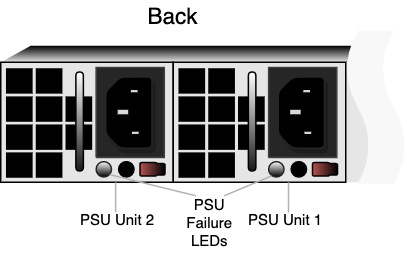

The diagram above was exported from draw.io. Its source (the exported page's mxGraphModel, read from the mxfile embedded in the PNG):
<mxGraphModel dx="1298" dy="716" grid="1" gridSize="10" guides="1" tooltips="1" connect="1" arrows="1" fold="1" page="1" pageScale="1" pageWidth="850" pageHeight="1100" math="0" shadow="0">
  <root>
    <mxCell id="0" />
    <mxCell id="1" parent="0" />
    <mxCell id="4VwqD9fQMVnzG3LPeEwB-143" value="" style="rounded=0;whiteSpace=wrap;html=1;strokeWidth=0.5;strokeColor=none;fillColor=#E6E6E6;" parent="1" vertex="1">
      <mxGeometry x="10" y="51" width="245" height="80" as="geometry" />
    </mxCell>
    <mxCell id="4VwqD9fQMVnzG3LPeEwB-151" value="" style="shape=trapezoid;perimeter=trapezoidPerimeter;whiteSpace=wrap;html=1;fixedSize=1;shadow=0;strokeWidth=0.25;strokeColor=none;fillColor=#000000;gradientColor=#E6E6E6;" parent="1" vertex="1">
      <mxGeometry x="10" y="40" width="255" height="11" as="geometry" />
    </mxCell>
    <mxCell id="4VwqD9fQMVnzG3LPeEwB-697" style="vsdxID=189;shape=stencil(nZLdDoIwDIWfprekdMkI14gv4BMsbrpFZGTg79M7qBqDgQTuunO+rst6QBStVY0BwrYL/mRuTncWxAaIXG1NcF2sQJQgioMP5hj8pdZ8blQkCQfFaO5Je5pQhf3OPc1bSyhjmfvO/trPu7Mr5dd+sJIlMh+ELfOVq2d5nIZxHZjiDPr/gIV4TolIpxs+t63El/7emI/FsFheuasqzsWvPw5ClDhEonwB);labelBackgroundColor=none;rounded=1;html=1;whiteSpace=wrap;aspect=fixed;fillColor=#B85450;strokeWidth=0.5;gradientColor=#000000;gradientDirection=east;" parent="1" vertex="1">
      <mxGeometry x="102.81" y="117.87" width="16.75" height="9" as="geometry" />
    </mxCell>
    <mxCell id="4VwqD9fQMVnzG3LPeEwB-698" style="vsdxID=190;fillColor=#ffffff;gradientColor=#000000;shape=stencil(vVHLDsIgEPwajiQI6RfU+h8bu22JCGRB2/69kG1iazx58DazM/vIjjBtmiCi0CplCjecbZ8nYc5Ca+snJJsLEqYTph0C4Ujh4XvmEaqzont41gkL96naodXKrGF6YSfQtUi0OXXDVlqPfJNP6usotUhYbJIUMmQb/GGrAxpRljVycDBuc1hKM2LclX8/7H9nFfB+82Cd45T2+mcspcSRmu4F);strokeColor=#262626;labelBackgroundColor=none;rounded=0;html=1;whiteSpace=wrap;strokeWidth=0.5;" parent="1" vertex="1">
      <mxGeometry x="73.5830582524272" y="117.24835443037978" width="10.253155339805826" height="10.253164556962025" as="geometry" />
    </mxCell>
    <mxCell id="4VwqD9fQMVnzG3LPeEwB-729" value="" style="group;aspect=fixed;" parent="1" vertex="1" connectable="0">
      <mxGeometry x="73.58271844660196" y="54.49987341772152" width="45.46" height="60" as="geometry" />
    </mxCell>
    <mxCell id="4VwqD9fQMVnzG3LPeEwB-690" style="vsdxID=182;rotation=0;fillColor=#262626;gradientColor=none;shape=stencil(nZBLDoAgDERP0z3SIyjew0SURgSD+Lu9kMZoXLhwN9O+tukAlrNpJg1SzDH4QW/URgNYgZTkjA4UkwJUgGXng+6DX1zLfmoymdXo17xh5zmRJ6Q42BWCfc2oJfdAr+Yv+AP9Cb7OJ3H/2JG1HNGz/84klThPVCc=);strokeColor=#3f3f3f;shadow=0;labelBackgroundColor=none;rounded=0;html=1;whiteSpace=wrap;" parent="4VwqD9fQMVnzG3LPeEwB-729" vertex="1">
      <mxGeometry width="45.46" height="59.99999999999999" as="geometry" />
    </mxCell>
    <mxCell id="4VwqD9fQMVnzG3LPeEwB-691" style="vsdxID=183;rotation=0;fillColor=none;gradientColor=none;strokeColor=none;shadow=1;labelBackgroundColor=none;rounded=0;html=1;whiteSpace=wrap;" parent="4VwqD9fQMVnzG3LPeEwB-729" vertex="1">
      <mxGeometry x="6.333778795896096" y="6.246851851851871" width="30.97274725274724" height="47.5" as="geometry" />
    </mxCell>
    <mxCell id="4VwqD9fQMVnzG3LPeEwB-692" style="vsdxID=184;rotation=0;fillColor=#000000;gradientColor=none;shape=stencil(jZHdDsIgDIWfhlvStf6M6zlfwCcgDh0Rx8Lw9+llqybOqNldz+lXoBxBRVfr1giELgZ/MBdbxVrQSiDapjbBxlQJKgUVOx/MPvhTU7FudSIRBsdUPJP1NIIO2429G/ZIEiD7PHj05/7C63MEgJs31qzWjDrb/EFf+iuMuVTz6fj45BxktpwKI8iF+g0TSIXjFeWMpm85enQqhn/nRKxzHNt7/zOnZHHGVD4A);strokeColor=#262626;shadow=1;labelBackgroundColor=#ffffff;rounded=1;html=1;whiteSpace=wrap;" parent="4VwqD9fQMVnzG3LPeEwB-691" vertex="1">
      <mxGeometry width="30.97274725274724" height="47.5" as="geometry" />
    </mxCell>
    <mxCell id="4VwqD9fQMVnzG3LPeEwB-693" style="vsdxID=185;rotation=0;fillColor=#d8d8d8;gradientColor=none;shape=stencil(nZBLDoAgDERP0z3SIyjew0SURgSD+Lu9kMZoXLhwN9O+tukAlrNpJg1SzDH4QW/URgNYgZTkjA4UkwJUgGXng+6DX1zLfmoymdXo17xh5zmRJ6Q42BWCfc2oJfdAr+Yv+AP9Cb7OJ3H/2JG1HNGz/84klThPVCc=);strokeColor=none;shadow=1;labelBackgroundColor=none;rounded=0;html=1;whiteSpace=wrap;" parent="4VwqD9fQMVnzG3LPeEwB-691" vertex="1">
      <mxGeometry x="8.03922985614626" y="21.944444444444443" width="6.993846153846154" height="2.9999999999999996" as="geometry" />
    </mxCell>
    <mxCell id="4VwqD9fQMVnzG3LPeEwB-694" style="vsdxID=186;rotation=0;fillColor=#d8d8d8;gradientColor=none;shape=stencil(nZBLDoAgDERP0z3SIyjew0SURgSD+Lu9kMZoXLhwN9O+tukAlrNpJg1SzDH4QW/URgNYgZTkjA4UkwJUgGXng+6DX1zLfmoymdXo17xh5zmRJ6Q42BWCfc2oJfdAr+Yv+AP9Cb7OJ3H/2JG1HNGz/84klThPVCc=);strokeColor=none;shadow=1;labelBackgroundColor=none;rounded=0;html=1;whiteSpace=wrap;" parent="4VwqD9fQMVnzG3LPeEwB-691" vertex="1">
      <mxGeometry x="16.809298790124004" y="8.777777777777782" width="4.496043956043955" height="1.4999999999999998" as="geometry" />
    </mxCell>
    <mxCell id="4VwqD9fQMVnzG3LPeEwB-695" style="vsdxID=187;rotation=0;fillColor=#d8d8d8;gradientColor=none;shape=stencil(nZBLDoAgDERP0z3SIyjew0SURgSD+Lu9kMZoXLhwN9O+tukAlrNpJg1SzDH4QW/URgNYgZTkjA4UkwJUgGXng+6DX1zLfmoymdXo17xh5zmRJ6Q42BWCfc2oJfdAr+Yv+AP9Cb7OJ3H/2JG1HNGz/84klThPVCc=);strokeColor=none;shadow=1;labelBackgroundColor=none;rounded=0;html=1;whiteSpace=wrap;" parent="4VwqD9fQMVnzG3LPeEwB-691" vertex="1">
      <mxGeometry x="17.54013786795549" y="36.57407407407408" width="4.496043956043955" height="1.4999999999999998" as="geometry" />
    </mxCell>
    <mxCell id="4VwqD9fQMVnzG3LPeEwB-730" style="vsdxID=190;shape=stencil(vVHLDsIgEPwajiQI6RfU+h8bu22JCGRB2/69kG1iazx58DazM/vIjjBtmiCi0CplCjecbZ8nYc5Ca+snJJsLEqYTph0C4Ujh4XvmEaqzont41gkL96naodXKrGF6YSfQtUi0OXXDVlqPfJNP6usotUhYbJIUMmQb/GGrAxpRljVycDBuc1hKM2LclX8/7H9nFfB+82Cd45T2+mcspcSRmu4F);labelBackgroundColor=none;rounded=0;html=1;whiteSpace=wrap;strokeWidth=0.5;fillColor=#000000;" parent="1" vertex="1">
      <mxGeometry x="88.5830582524272" y="117.24835443037978" width="10.253155339805826" height="10.253164556962025" as="geometry" />
    </mxCell>
    <mxCell id="4VwqD9fQMVnzG3LPeEwB-742" value="" style="group;aspect=fixed;" parent="1" vertex="1" connectable="0">
      <mxGeometry x="13.469999999999999" y="55.00307692307689" width="57.5" height="73" as="geometry" />
    </mxCell>
    <mxCell id="4VwqD9fQMVnzG3LPeEwB-721" value="" style="rounded=0;whiteSpace=wrap;html=1;strokeWidth=0.5;fillColor=#000000;strokeColor=none;" parent="4VwqD9fQMVnzG3LPeEwB-742" vertex="1">
      <mxGeometry y="18.758278809756565" width="17.78996440040943" height="16.927377102604606" as="geometry" />
    </mxCell>
    <mxCell id="4VwqD9fQMVnzG3LPeEwB-722" value="" style="rounded=0;whiteSpace=wrap;html=1;strokeWidth=0.5;fillColor=#000000;strokeColor=none;" parent="4VwqD9fQMVnzG3LPeEwB-742" vertex="1">
      <mxGeometry x="19.857003101143047" y="18.758278809756565" width="17.78996440040943" height="16.927377102604606" as="geometry" />
    </mxCell>
    <mxCell id="4VwqD9fQMVnzG3LPeEwB-734" value="" style="rounded=0;whiteSpace=wrap;html=1;strokeWidth=0.5;fillColor=#000000;strokeColor=none;" parent="4VwqD9fQMVnzG3LPeEwB-742" vertex="1">
      <mxGeometry x="39.71003559959057" y="18.758278809756565" width="17.78996440040943" height="16.927377102604606" as="geometry" />
    </mxCell>
    <mxCell id="4VwqD9fQMVnzG3LPeEwB-735" value="" style="rounded=0;whiteSpace=wrap;html=1;strokeWidth=0.5;fillColor=#000000;strokeColor=none;" parent="4VwqD9fQMVnzG3LPeEwB-742" vertex="1">
      <mxGeometry y="37.46897796495452" width="17.78996440040943" height="16.927377102604606" as="geometry" />
    </mxCell>
    <mxCell id="4VwqD9fQMVnzG3LPeEwB-736" value="" style="rounded=0;whiteSpace=wrap;html=1;strokeWidth=0.5;fillColor=#000000;strokeColor=none;" parent="4VwqD9fQMVnzG3LPeEwB-742" vertex="1">
      <mxGeometry x="19.857003101143047" y="37.46897796495452" width="17.78996440040943" height="16.927377102604606" as="geometry" />
    </mxCell>
    <mxCell id="4VwqD9fQMVnzG3LPeEwB-737" value="" style="rounded=0;whiteSpace=wrap;html=1;strokeWidth=0.5;fillColor=#000000;strokeColor=none;" parent="4VwqD9fQMVnzG3LPeEwB-742" vertex="1">
      <mxGeometry x="39.71003559959057" y="37.46897796495452" width="17.78996440040943" height="16.927377102604606" as="geometry" />
    </mxCell>
    <mxCell id="4VwqD9fQMVnzG3LPeEwB-738" value="" style="rounded=0;whiteSpace=wrap;html=1;strokeWidth=0.5;fillColor=#000000;strokeColor=none;" parent="4VwqD9fQMVnzG3LPeEwB-742" vertex="1">
      <mxGeometry width="17.78996440040943" height="16.927377102604606" as="geometry" />
    </mxCell>
    <mxCell id="4VwqD9fQMVnzG3LPeEwB-739" value="" style="rounded=0;whiteSpace=wrap;html=1;strokeWidth=0.5;fillColor=#000000;strokeColor=none;" parent="4VwqD9fQMVnzG3LPeEwB-742" vertex="1">
      <mxGeometry x="19.857003101143047" width="17.78996440040943" height="16.927377102604606" as="geometry" />
    </mxCell>
    <mxCell id="4VwqD9fQMVnzG3LPeEwB-740" value="" style="rounded=0;whiteSpace=wrap;html=1;strokeWidth=0.5;fillColor=#000000;strokeColor=none;" parent="4VwqD9fQMVnzG3LPeEwB-742" vertex="1">
      <mxGeometry y="56.07262289739538" width="17.78996440040943" height="16.927377102604606" as="geometry" />
    </mxCell>
    <mxCell id="4VwqD9fQMVnzG3LPeEwB-741" value="" style="rounded=0;whiteSpace=wrap;html=1;strokeWidth=0.5;fillColor=#000000;strokeColor=none;" parent="4VwqD9fQMVnzG3LPeEwB-742" vertex="1">
      <mxGeometry x="19.857003101143047" y="56.07262289739538" width="17.78996440040943" height="16.927377102604606" as="geometry" />
    </mxCell>
    <mxCell id="4VwqD9fQMVnzG3LPeEwB-718" value="" style="rounded=1;whiteSpace=wrap;html=1;shadow=0;strokeColor=#000000;strokeWidth=0.5;rotation=90;gradientColor=#ffffff;gradientDirection=west;fillColor=#1A1A1A;arcSize=50;" parent="1" vertex="1">
      <mxGeometry x="29.58" y="88" width="66" height="5" as="geometry" />
    </mxCell>
    <mxCell id="4VwqD9fQMVnzG3LPeEwB-743" value="" style="rounded=0;whiteSpace=wrap;html=1;strokeWidth=0.5;gradientColor=#000000;fillColor=none;" parent="1" vertex="1">
      <mxGeometry x="125" y="51" width="115" height="80" as="geometry" />
    </mxCell>
    <mxCell id="4VwqD9fQMVnzG3LPeEwB-744" style="vsdxID=189;shape=stencil(nZLdDoIwDIWfprekdMkI14gv4BMsbrpFZGTg79M7qBqDgQTuunO+rst6QBStVY0BwrYL/mRuTncWxAaIXG1NcF2sQJQgioMP5hj8pdZ8blQkCQfFaO5Je5pQhf3OPc1bSyhjmfvO/trPu7Mr5dd+sJIlMh+ELfOVq2d5nIZxHZjiDPr/gIV4TolIpxs+t63El/7emI/FsFheuasqzsWvPw5ClDhEonwB);labelBackgroundColor=none;rounded=1;html=1;whiteSpace=wrap;aspect=fixed;fillColor=#B85450;strokeWidth=0.5;gradientColor=#000000;gradientDirection=east;" parent="1" vertex="1">
      <mxGeometry x="217.81" y="117.87" width="16.75" height="9" as="geometry" />
    </mxCell>
    <mxCell id="4VwqD9fQMVnzG3LPeEwB-745" style="vsdxID=190;fillColor=#ffffff;gradientColor=#000000;shape=stencil(vVHLDsIgEPwajiQI6RfU+h8bu22JCGRB2/69kG1iazx58DazM/vIjjBtmiCi0CplCjecbZ8nYc5Ca+snJJsLEqYTph0C4Ujh4XvmEaqzont41gkL96naodXKrGF6YSfQtUi0OXXDVlqPfJNP6usotUhYbJIUMmQb/GGrAxpRljVycDBuc1hKM2LclX8/7H9nFfB+82Cd45T2+mcspcSRmu4F);strokeColor=#262626;labelBackgroundColor=none;rounded=0;html=1;whiteSpace=wrap;strokeWidth=0.5;" parent="1" vertex="1">
      <mxGeometry x="188.58305825242718" y="117.24835443037978" width="10.253155339805826" height="10.253164556962025" as="geometry" />
    </mxCell>
    <mxCell id="4VwqD9fQMVnzG3LPeEwB-746" value="" style="group;aspect=fixed;" parent="1" vertex="1" connectable="0">
      <mxGeometry x="188.58271844660197" y="54.49987341772152" width="45.46" height="60" as="geometry" />
    </mxCell>
    <mxCell id="4VwqD9fQMVnzG3LPeEwB-747" style="vsdxID=182;rotation=0;fillColor=#262626;gradientColor=none;shape=stencil(nZBLDoAgDERP0z3SIyjew0SURgSD+Lu9kMZoXLhwN9O+tukAlrNpJg1SzDH4QW/URgNYgZTkjA4UkwJUgGXng+6DX1zLfmoymdXo17xh5zmRJ6Q42BWCfc2oJfdAr+Yv+AP9Cb7OJ3H/2JG1HNGz/84klThPVCc=);strokeColor=#3f3f3f;shadow=0;labelBackgroundColor=none;rounded=0;html=1;whiteSpace=wrap;" parent="4VwqD9fQMVnzG3LPeEwB-746" vertex="1">
      <mxGeometry width="45.46" height="59.99999999999999" as="geometry" />
    </mxCell>
    <mxCell id="4VwqD9fQMVnzG3LPeEwB-748" style="vsdxID=183;rotation=0;fillColor=none;gradientColor=none;strokeColor=none;shadow=1;labelBackgroundColor=none;rounded=0;html=1;whiteSpace=wrap;" parent="4VwqD9fQMVnzG3LPeEwB-746" vertex="1">
      <mxGeometry x="6.333778795896096" y="6.246851851851871" width="30.97274725274724" height="47.5" as="geometry" />
    </mxCell>
    <mxCell id="4VwqD9fQMVnzG3LPeEwB-749" style="vsdxID=184;rotation=0;fillColor=#000000;gradientColor=none;shape=stencil(jZHdDsIgDIWfhlvStf6M6zlfwCcgDh0Rx8Lw9+llqybOqNldz+lXoBxBRVfr1giELgZ/MBdbxVrQSiDapjbBxlQJKgUVOx/MPvhTU7FudSIRBsdUPJP1NIIO2429G/ZIEiD7PHj05/7C63MEgJs31qzWjDrb/EFf+iuMuVTz6fj45BxktpwKI8iF+g0TSIXjFeWMpm85enQqhn/nRKxzHNt7/zOnZHHGVD4A);strokeColor=#262626;shadow=1;labelBackgroundColor=#ffffff;rounded=1;html=1;whiteSpace=wrap;" parent="4VwqD9fQMVnzG3LPeEwB-748" vertex="1">
      <mxGeometry width="30.97274725274724" height="47.5" as="geometry" />
    </mxCell>
    <mxCell id="4VwqD9fQMVnzG3LPeEwB-750" style="vsdxID=185;rotation=0;fillColor=#d8d8d8;gradientColor=none;shape=stencil(nZBLDoAgDERP0z3SIyjew0SURgSD+Lu9kMZoXLhwN9O+tukAlrNpJg1SzDH4QW/URgNYgZTkjA4UkwJUgGXng+6DX1zLfmoymdXo17xh5zmRJ6Q42BWCfc2oJfdAr+Yv+AP9Cb7OJ3H/2JG1HNGz/84klThPVCc=);strokeColor=none;shadow=1;labelBackgroundColor=none;rounded=0;html=1;whiteSpace=wrap;" parent="4VwqD9fQMVnzG3LPeEwB-748" vertex="1">
      <mxGeometry x="8.03922985614626" y="21.944444444444443" width="6.993846153846154" height="2.9999999999999996" as="geometry" />
    </mxCell>
    <mxCell id="4VwqD9fQMVnzG3LPeEwB-751" style="vsdxID=186;rotation=0;fillColor=#d8d8d8;gradientColor=none;shape=stencil(nZBLDoAgDERP0z3SIyjew0SURgSD+Lu9kMZoXLhwN9O+tukAlrNpJg1SzDH4QW/URgNYgZTkjA4UkwJUgGXng+6DX1zLfmoymdXo17xh5zmRJ6Q42BWCfc2oJfdAr+Yv+AP9Cb7OJ3H/2JG1HNGz/84klThPVCc=);strokeColor=none;shadow=1;labelBackgroundColor=none;rounded=0;html=1;whiteSpace=wrap;" parent="4VwqD9fQMVnzG3LPeEwB-748" vertex="1">
      <mxGeometry x="16.809298790124004" y="8.777777777777782" width="4.496043956043955" height="1.4999999999999998" as="geometry" />
    </mxCell>
    <mxCell id="4VwqD9fQMVnzG3LPeEwB-752" style="vsdxID=187;rotation=0;fillColor=#d8d8d8;gradientColor=none;shape=stencil(nZBLDoAgDERP0z3SIyjew0SURgSD+Lu9kMZoXLhwN9O+tukAlrNpJg1SzDH4QW/URgNYgZTkjA4UkwJUgGXng+6DX1zLfmoymdXo17xh5zmRJ6Q42BWCfc2oJfdAr+Yv+AP9Cb7OJ3H/2JG1HNGz/84klThPVCc=);strokeColor=none;shadow=1;labelBackgroundColor=none;rounded=0;html=1;whiteSpace=wrap;" parent="4VwqD9fQMVnzG3LPeEwB-748" vertex="1">
      <mxGeometry x="17.54013786795549" y="36.57407407407408" width="4.496043956043955" height="1.4999999999999998" as="geometry" />
    </mxCell>
    <mxCell id="4VwqD9fQMVnzG3LPeEwB-753" style="vsdxID=190;shape=stencil(vVHLDsIgEPwajiQI6RfU+h8bu22JCGRB2/69kG1iazx58DazM/vIjjBtmiCi0CplCjecbZ8nYc5Ca+snJJsLEqYTph0C4Ujh4XvmEaqzont41gkL96naodXKrGF6YSfQtUi0OXXDVlqPfJNP6usotUhYbJIUMmQb/GGrAxpRljVycDBuc1hKM2LclX8/7H9nFfB+82Cd45T2+mcspcSRmu4F);labelBackgroundColor=none;rounded=0;html=1;whiteSpace=wrap;strokeWidth=0.5;fillColor=#000000;" parent="1" vertex="1">
      <mxGeometry x="203.58305825242718" y="117.24835443037978" width="10.253155339805826" height="10.253164556962025" as="geometry" />
    </mxCell>
    <mxCell id="4VwqD9fQMVnzG3LPeEwB-754" value="" style="group;aspect=fixed;" parent="1" vertex="1" connectable="0">
      <mxGeometry x="128.47" y="55.00307692307689" width="57.5" height="73" as="geometry" />
    </mxCell>
    <mxCell id="4VwqD9fQMVnzG3LPeEwB-755" value="" style="rounded=0;whiteSpace=wrap;html=1;strokeWidth=0.5;fillColor=#000000;strokeColor=none;" parent="4VwqD9fQMVnzG3LPeEwB-754" vertex="1">
      <mxGeometry y="18.758278809756565" width="17.78996440040943" height="16.927377102604606" as="geometry" />
    </mxCell>
    <mxCell id="4VwqD9fQMVnzG3LPeEwB-756" value="" style="rounded=0;whiteSpace=wrap;html=1;strokeWidth=0.5;fillColor=#000000;strokeColor=none;" parent="4VwqD9fQMVnzG3LPeEwB-754" vertex="1">
      <mxGeometry x="19.857003101143047" y="18.758278809756565" width="17.78996440040943" height="16.927377102604606" as="geometry" />
    </mxCell>
    <mxCell id="4VwqD9fQMVnzG3LPeEwB-757" value="" style="rounded=0;whiteSpace=wrap;html=1;strokeWidth=0.5;fillColor=#000000;strokeColor=none;" parent="4VwqD9fQMVnzG3LPeEwB-754" vertex="1">
      <mxGeometry x="39.71003559959057" y="18.758278809756565" width="17.78996440040943" height="16.927377102604606" as="geometry" />
    </mxCell>
    <mxCell id="4VwqD9fQMVnzG3LPeEwB-758" value="" style="rounded=0;whiteSpace=wrap;html=1;strokeWidth=0.5;fillColor=#000000;strokeColor=none;" parent="4VwqD9fQMVnzG3LPeEwB-754" vertex="1">
      <mxGeometry y="37.46897796495452" width="17.78996440040943" height="16.927377102604606" as="geometry" />
    </mxCell>
    <mxCell id="4VwqD9fQMVnzG3LPeEwB-759" value="" style="rounded=0;whiteSpace=wrap;html=1;strokeWidth=0.5;fillColor=#000000;strokeColor=none;" parent="4VwqD9fQMVnzG3LPeEwB-754" vertex="1">
      <mxGeometry x="19.857003101143047" y="37.46897796495452" width="17.78996440040943" height="16.927377102604606" as="geometry" />
    </mxCell>
    <mxCell id="4VwqD9fQMVnzG3LPeEwB-760" value="" style="rounded=0;whiteSpace=wrap;html=1;strokeWidth=0.5;fillColor=#000000;strokeColor=none;" parent="4VwqD9fQMVnzG3LPeEwB-754" vertex="1">
      <mxGeometry x="39.71003559959057" y="37.46897796495452" width="17.78996440040943" height="16.927377102604606" as="geometry" />
    </mxCell>
    <mxCell id="4VwqD9fQMVnzG3LPeEwB-761" value="" style="rounded=0;whiteSpace=wrap;html=1;strokeWidth=0.5;fillColor=#000000;strokeColor=none;" parent="4VwqD9fQMVnzG3LPeEwB-754" vertex="1">
      <mxGeometry width="17.78996440040943" height="16.927377102604606" as="geometry" />
    </mxCell>
    <mxCell id="4VwqD9fQMVnzG3LPeEwB-762" value="" style="rounded=0;whiteSpace=wrap;html=1;strokeWidth=0.5;fillColor=#000000;strokeColor=none;" parent="4VwqD9fQMVnzG3LPeEwB-754" vertex="1">
      <mxGeometry x="19.857003101143047" width="17.78996440040943" height="16.927377102604606" as="geometry" />
    </mxCell>
    <mxCell id="4VwqD9fQMVnzG3LPeEwB-763" value="" style="rounded=0;whiteSpace=wrap;html=1;strokeWidth=0.5;fillColor=#000000;strokeColor=none;" parent="4VwqD9fQMVnzG3LPeEwB-754" vertex="1">
      <mxGeometry y="56.07262289739538" width="17.78996440040943" height="16.927377102604606" as="geometry" />
    </mxCell>
    <mxCell id="4VwqD9fQMVnzG3LPeEwB-764" value="" style="rounded=0;whiteSpace=wrap;html=1;strokeWidth=0.5;fillColor=#000000;strokeColor=none;" parent="4VwqD9fQMVnzG3LPeEwB-754" vertex="1">
      <mxGeometry x="19.857003101143047" y="56.07262289739538" width="17.78996440040943" height="16.927377102604606" as="geometry" />
    </mxCell>
    <mxCell id="4VwqD9fQMVnzG3LPeEwB-765" value="" style="rounded=1;whiteSpace=wrap;html=1;shadow=0;strokeColor=#000000;strokeWidth=0.5;rotation=90;gradientColor=#ffffff;gradientDirection=west;fillColor=#1A1A1A;arcSize=50;" parent="1" vertex="1">
      <mxGeometry x="144.57999999999998" y="88" width="66" height="5" as="geometry" />
    </mxCell>
    <mxCell id="4VwqD9fQMVnzG3LPeEwB-731" value="" style="rounded=0;whiteSpace=wrap;html=1;strokeWidth=0.5;gradientColor=#000000;fillColor=none;" parent="1" vertex="1">
      <mxGeometry x="10" y="51" width="115" height="80" as="geometry" />
    </mxCell>
    <mxCell id="fedMn2WOfF90to9gc-yZ-52" value="&lt;span style=&quot;font-weight: normal&quot;&gt;Back&lt;/span&gt;" style="text;html=1;strokeColor=none;fillColor=none;align=center;verticalAlign=middle;whiteSpace=wrap;rounded=0;shadow=0;fontSize=15;fontStyle=1" parent="1" vertex="1">
      <mxGeometry x="13.47" y="10" width="224.45" height="20" as="geometry" />
    </mxCell>
    <mxCell id="-oGU20Crhm4sFMO4isSl-2" value="PSU Unit 1" style="text;whiteSpace=wrap;html=1;fontSize=10;align=center;" parent="1" vertex="1">
      <mxGeometry x="160" y="143" width="80.22" height="20" as="geometry" />
    </mxCell>
    <mxCell id="-oGU20Crhm4sFMO4isSl-3" value="" style="endArrow=none;html=1;fontSize=10;shadow=0;strokeColor=#B3B3B3;exitX=1.017;exitY=0.535;exitDx=0;exitDy=0;exitPerimeter=0;" parent="1" edge="1">
      <mxGeometry width="50" height="50" relative="1" as="geometry">
        <mxPoint x="201.8335897435898" y="131" as="sourcePoint" />
        <mxPoint x="201.83999999999997" y="151.16000000000008" as="targetPoint" />
      </mxGeometry>
    </mxCell>
    <mxCell id="-oGU20Crhm4sFMO4isSl-4" value="" style="endArrow=none;html=1;fontSize=10;shadow=0;strokeColor=#B3B3B3;exitX=1.017;exitY=0.535;exitDx=0;exitDy=0;exitPerimeter=0;" parent="1" edge="1">
      <mxGeometry width="50" height="50" relative="1" as="geometry">
        <mxPoint x="86.58358974358976" y="131" as="sourcePoint" />
        <mxPoint x="86.58999999999992" y="151.00000000000006" as="targetPoint" />
      </mxGeometry>
    </mxCell>
    <mxCell id="sBMHvyOdOszXJXWUNllr-2" value="PSU Unit 2" style="text;whiteSpace=wrap;html=1;fontSize=10;align=center;" parent="1" vertex="1">
      <mxGeometry x="48.25" y="143" width="80.22" height="20" as="geometry" />
    </mxCell>
    <mxCell id="sBMHvyOdOszXJXWUNllr-3" value="PSU&lt;br&gt;Failure&lt;br&gt;LEDs" style="text;whiteSpace=wrap;html=1;fontSize=10;align=center;" parent="1" vertex="1">
      <mxGeometry x="133" y="133" width="33.03" height="50" as="geometry" />
    </mxCell>
    <mxCell id="sBMHvyOdOszXJXWUNllr-4" value="" style="endArrow=none;html=1;fontSize=10;shadow=0;strokeColor=#B3B3B3;exitX=0.287;exitY=0.928;exitDx=0;exitDy=0;exitPerimeter=0;" parent="1" edge="1">
      <mxGeometry width="50" height="50" relative="1" as="geometry">
        <mxPoint x="190.52571383495143" y="126.76329113924055" as="sourcePoint" />
        <mxPoint x="159" y="140" as="targetPoint" />
      </mxGeometry>
    </mxCell>
    <mxCell id="sBMHvyOdOszXJXWUNllr-5" value="" style="endArrow=none;html=1;fontSize=10;shadow=0;strokeColor=#B3B3B3;" parent="1" edge="1">
      <mxGeometry width="50" height="50" relative="1" as="geometry">
        <mxPoint x="82.56" y="125.87" as="sourcePoint" />
        <mxPoint x="140" y="140" as="targetPoint" />
      </mxGeometry>
    </mxCell>
    <mxCell id="sBMHvyOdOszXJXWUNllr-1" value="" style="shape=tape;whiteSpace=wrap;html=1;rotation=90;strokeColor=none;fillColor=#F8F8F8;" parent="1" vertex="1">
      <mxGeometry x="209" y="61" width="102" height="40" as="geometry" />
    </mxCell>
  </root>
</mxGraphModel>